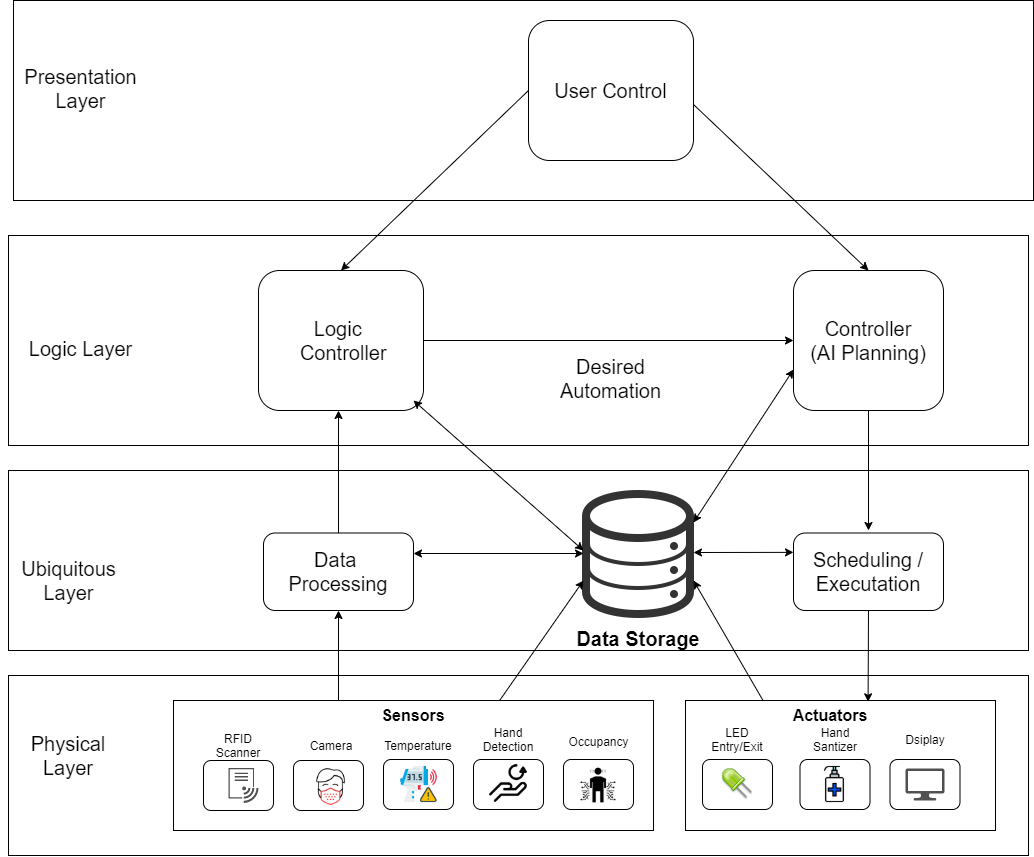

The diagram above was exported from draw.io. Its source (the exported page's mxGraphModel, read from the mxfile embedded in the PNG):
<mxGraphModel dx="3020" dy="2183" grid="1" gridSize="10" guides="1" tooltips="1" connect="1" arrows="1" fold="1" page="1" pageScale="1" pageWidth="850" pageHeight="1100" math="0" shadow="0">
  <root>
    <mxCell id="0" />
    <mxCell id="1" parent="0" />
    <UserObject label="" id="oZ6ULUyed8bidHpco2WP-1">
      <mxCell style="rounded=1;whiteSpace=wrap;html=1;" parent="1" vertex="1">
        <mxGeometry x="110" y="630" width="70" height="50" as="geometry" />
      </mxCell>
    </UserObject>
    <mxCell id="oZ6ULUyed8bidHpco2WP-2" value="" style="rounded=1;whiteSpace=wrap;html=1;" parent="1" vertex="1">
      <mxGeometry x="200" y="630" width="70" height="50" as="geometry" />
    </mxCell>
    <mxCell id="oZ6ULUyed8bidHpco2WP-3" value="" style="rounded=1;whiteSpace=wrap;html=1;" parent="1" vertex="1">
      <mxGeometry x="380" y="629" width="70" height="50" as="geometry" />
    </mxCell>
    <mxCell id="oZ6ULUyed8bidHpco2WP-4" value="" style="rounded=1;whiteSpace=wrap;html=1;" parent="1" vertex="1">
      <mxGeometry x="290" y="629" width="70" height="50" as="geometry" />
    </mxCell>
    <mxCell id="oZ6ULUyed8bidHpco2WP-7" value="" style="rounded=1;whiteSpace=wrap;html=1;" parent="1" vertex="1">
      <mxGeometry x="609" y="629" width="70" height="50" as="geometry" />
    </mxCell>
    <mxCell id="oZ6ULUyed8bidHpco2WP-8" value="LED Entry/Exit" style="text;html=1;strokeColor=none;fillColor=none;align=center;verticalAlign=middle;whiteSpace=wrap;rounded=0;" parent="1" vertex="1">
      <mxGeometry x="624" y="599" width="40" height="20" as="geometry" />
    </mxCell>
    <mxCell id="oZ6ULUyed8bidHpco2WP-9" value="" style="pointerEvents=1;shadow=0;dashed=0;html=1;strokeColor=none;labelPosition=center;verticalLabelPosition=bottom;verticalAlign=top;align=center;fillColor=#505050;shape=mxgraph.mscae.intune.intune_wifi_profiles" parent="1" vertex="1">
      <mxGeometry x="135" y="637.5" width="30" height="35" as="geometry" />
    </mxCell>
    <mxCell id="oZ6ULUyed8bidHpco2WP-11" value="RFID Scanner" style="text;html=1;strokeColor=none;fillColor=none;align=center;verticalAlign=middle;whiteSpace=wrap;rounded=0;" parent="1" vertex="1">
      <mxGeometry x="125" y="610" width="40" height="10" as="geometry" />
    </mxCell>
    <mxCell id="oZ6ULUyed8bidHpco2WP-12" value="" style="shape=image;html=1;verticalAlign=top;verticalLabelPosition=bottom;labelBackgroundColor=#ffffff;imageAspect=0;aspect=fixed;image=https://cdn2.iconfinder.com/data/icons/coronavirus-15/1024/wearing_mask-128.png" parent="1" vertex="1">
      <mxGeometry x="215" y="634" width="45" height="45" as="geometry" />
    </mxCell>
    <mxCell id="oZ6ULUyed8bidHpco2WP-17" value="Camera" style="text;html=1;strokeColor=none;fillColor=none;align=center;verticalAlign=middle;whiteSpace=wrap;rounded=0;" parent="1" vertex="1">
      <mxGeometry x="217.5" y="605" width="40" height="20" as="geometry" />
    </mxCell>
    <mxCell id="oZ6ULUyed8bidHpco2WP-19" value="" style="shape=image;html=1;verticalAlign=top;verticalLabelPosition=bottom;labelBackgroundColor=#ffffff;imageAspect=0;aspect=fixed;image=https://cdn0.iconfinder.com/data/icons/coronavirus-34/512/thermometer-infrared-digital-medical-fever-128.png" parent="1" vertex="1">
      <mxGeometry x="305" y="634" width="40" height="40" as="geometry" />
    </mxCell>
    <mxCell id="oZ6ULUyed8bidHpco2WP-20" value="Temperature" style="text;html=1;strokeColor=none;fillColor=none;align=center;verticalAlign=middle;whiteSpace=wrap;rounded=0;" parent="1" vertex="1">
      <mxGeometry x="305" y="605" width="40" height="20" as="geometry" />
    </mxCell>
    <mxCell id="fl0YMPWv_9U9IXKq0bct-1" value="" style="shape=image;html=1;verticalAlign=top;verticalLabelPosition=bottom;labelBackgroundColor=#ffffff;imageAspect=0;aspect=fixed;image=https://cdn1.iconfinder.com/data/icons/environment-ecology-no-1219/100/13-energy-recycle-hand-128.png" parent="1" vertex="1">
      <mxGeometry x="395" y="633" width="40" height="40" as="geometry" />
    </mxCell>
    <mxCell id="fl0YMPWv_9U9IXKq0bct-3" value="Hand Detection" style="text;html=1;strokeColor=none;fillColor=none;align=center;verticalAlign=middle;whiteSpace=wrap;rounded=0;" parent="1" vertex="1">
      <mxGeometry x="395" y="599" width="40" height="20" as="geometry" />
    </mxCell>
    <mxCell id="fl0YMPWv_9U9IXKq0bct-9" value="" style="rounded=1;whiteSpace=wrap;html=1;" parent="1" vertex="1">
      <mxGeometry x="470" y="629" width="70" height="50" as="geometry" />
    </mxCell>
    <mxCell id="fl0YMPWv_9U9IXKq0bct-10" value="&lt;br&gt;Occupancy&lt;br&gt;" style="text;html=1;align=center;verticalAlign=middle;resizable=0;points=[];autosize=1;" parent="1" vertex="1">
      <mxGeometry x="465" y="589" width="80" height="30" as="geometry" />
    </mxCell>
    <mxCell id="fl0YMPWv_9U9IXKq0bct-11" value="" style="shape=image;html=1;verticalAlign=top;verticalLabelPosition=bottom;labelBackgroundColor=#ffffff;imageAspect=0;aspect=fixed;image=https://cdn2.iconfinder.com/data/icons/business-and-education-1/512/150_Sensor_body_Data_Human_Science_technology_smart-128.png" parent="1" vertex="1">
      <mxGeometry x="485.5" y="635.5" width="39" height="39" as="geometry" />
    </mxCell>
    <mxCell id="fl0YMPWv_9U9IXKq0bct-12" value="" style="shape=image;html=1;verticalAlign=top;verticalLabelPosition=bottom;labelBackgroundColor=#ffffff;imageAspect=0;aspect=fixed;image=https://cdn2.iconfinder.com/data/icons/fatcow/32x32/led.png" parent="1" vertex="1">
      <mxGeometry x="628.5" y="638.5" width="31" height="31" as="geometry" />
    </mxCell>
    <mxCell id="fl0YMPWv_9U9IXKq0bct-18" value="" style="rounded=0;whiteSpace=wrap;html=1;fillColor=none;" parent="1" vertex="1">
      <mxGeometry x="80" y="570" width="480" height="130" as="geometry" />
    </mxCell>
    <mxCell id="fl0YMPWv_9U9IXKq0bct-20" value="&lt;b&gt;&lt;font style=&quot;font-size: 16px&quot;&gt;Sensors&lt;/font&gt;&lt;/b&gt;" style="text;html=1;strokeColor=none;fillColor=none;align=center;verticalAlign=middle;whiteSpace=wrap;rounded=0;" parent="1" vertex="1">
      <mxGeometry x="300" y="570" width="40" height="29" as="geometry" />
    </mxCell>
    <mxCell id="fl0YMPWv_9U9IXKq0bct-21" value="" style="rounded=1;whiteSpace=wrap;html=1;" parent="1" vertex="1">
      <mxGeometry x="706.5" y="629" width="70" height="50" as="geometry" />
    </mxCell>
    <mxCell id="fl0YMPWv_9U9IXKq0bct-22" value="" style="shape=image;html=1;verticalAlign=top;verticalLabelPosition=bottom;labelBackgroundColor=#ffffff;imageAspect=0;aspect=fixed;image=https://cdn4.iconfinder.com/data/icons/hand-washing-filled/64/hygiene-17-128.png;fillColor=none;" parent="1" vertex="1">
      <mxGeometry x="721.5" y="634" width="40" height="40" as="geometry" />
    </mxCell>
    <mxCell id="fl0YMPWv_9U9IXKq0bct-23" value="Hand Santizer" style="text;html=1;strokeColor=none;fillColor=none;align=center;verticalAlign=middle;whiteSpace=wrap;rounded=0;" parent="1" vertex="1">
      <mxGeometry x="721.5" y="599" width="40" height="20" as="geometry" />
    </mxCell>
    <mxCell id="fl0YMPWv_9U9IXKq0bct-29" value="" style="rounded=0;whiteSpace=wrap;html=1;fillColor=none;" parent="1" vertex="1">
      <mxGeometry x="592" y="570" width="310" height="130" as="geometry" />
    </mxCell>
    <mxCell id="fl0YMPWv_9U9IXKq0bct-30" value="&lt;b&gt;&lt;font style=&quot;font-size: 16px&quot;&gt;Actuators&lt;/font&gt;&lt;/b&gt;" style="text;html=1;strokeColor=none;fillColor=none;align=center;verticalAlign=middle;whiteSpace=wrap;rounded=0;" parent="1" vertex="1">
      <mxGeometry x="716.5" y="570" width="40" height="29" as="geometry" />
    </mxCell>
    <mxCell id="fl0YMPWv_9U9IXKq0bct-36" value="" style="rounded=1;whiteSpace=wrap;html=1;" parent="1" vertex="1">
      <mxGeometry x="796.5" y="629" width="70" height="50" as="geometry" />
    </mxCell>
    <mxCell id="fl0YMPWv_9U9IXKq0bct-37" value="Dsiplay" style="text;html=1;strokeColor=none;fillColor=none;align=center;verticalAlign=middle;whiteSpace=wrap;rounded=0;" parent="1" vertex="1">
      <mxGeometry x="811.5" y="599" width="40" height="20" as="geometry" />
    </mxCell>
    <mxCell id="fl0YMPWv_9U9IXKq0bct-38" value="" style="pointerEvents=1;shadow=0;dashed=0;html=1;strokeColor=none;fillColor=#505050;labelPosition=center;verticalLabelPosition=bottom;verticalAlign=top;outlineConnect=0;align=center;shape=mxgraph.office.devices.lcd_monitor;" parent="1" vertex="1">
      <mxGeometry x="812" y="638" width="39" height="32" as="geometry" />
    </mxCell>
    <mxCell id="ZixUtAr9ouGFdfz9NLMM-3" value="" style="rounded=0;whiteSpace=wrap;html=1;fillColor=none;" parent="1" vertex="1">
      <mxGeometry x="-85" y="545" width="1020" height="180" as="geometry" />
    </mxCell>
    <mxCell id="ZixUtAr9ouGFdfz9NLMM-4" value="&lt;font style=&quot;font-size: 20px&quot;&gt;Physical Layer&lt;/font&gt;" style="text;html=1;strokeColor=none;fillColor=none;align=center;verticalAlign=middle;whiteSpace=wrap;rounded=0;" parent="1" vertex="1">
      <mxGeometry x="-80" y="577.5" width="110" height="95.5" as="geometry" />
    </mxCell>
    <mxCell id="ZixUtAr9ouGFdfz9NLMM-5" value="" style="shape=image;html=1;verticalAlign=top;verticalLabelPosition=bottom;labelBackgroundColor=#ffffff;imageAspect=0;aspect=fixed;image=https://cdn3.iconfinder.com/data/icons/linecons-free-vector-icons-pack/32/data-128.png;fillColor=none;" parent="1" vertex="1">
      <mxGeometry x="481" y="360" width="128" height="128" as="geometry" />
    </mxCell>
    <mxCell id="ZixUtAr9ouGFdfz9NLMM-6" value="&lt;span style=&quot;font-size: 20px&quot;&gt;&lt;b&gt;Data Storage&lt;/b&gt;&lt;/span&gt;" style="text;html=1;strokeColor=none;fillColor=none;align=center;verticalAlign=middle;whiteSpace=wrap;rounded=0;" parent="1" vertex="1">
      <mxGeometry x="465" y="460" width="160" height="95.5" as="geometry" />
    </mxCell>
    <mxCell id="ZixUtAr9ouGFdfz9NLMM-7" value="" style="rounded=0;whiteSpace=wrap;html=1;fillColor=none;" parent="1" vertex="1">
      <mxGeometry x="-85" y="340" width="1020" height="180" as="geometry" />
    </mxCell>
    <mxCell id="ZixUtAr9ouGFdfz9NLMM-8" value="&lt;span style=&quot;font-size: 20px&quot;&gt;Ubiquitous Layer&lt;/span&gt;" style="text;html=1;strokeColor=none;fillColor=none;align=center;verticalAlign=middle;whiteSpace=wrap;rounded=0;" parent="1" vertex="1">
      <mxGeometry x="-92.5" y="402.5" width="135" height="95.5" as="geometry" />
    </mxCell>
    <mxCell id="ZixUtAr9ouGFdfz9NLMM-9" value="&lt;font style=&quot;font-size: 20px&quot;&gt;Data &lt;br&gt;Processing&lt;/font&gt;" style="rounded=1;whiteSpace=wrap;html=1;fillColor=none;" parent="1" vertex="1">
      <mxGeometry x="170" y="402.5" width="150" height="77.5" as="geometry" />
    </mxCell>
    <mxCell id="ZixUtAr9ouGFdfz9NLMM-12" value="&lt;font style=&quot;font-size: 20px&quot;&gt;Scheduling / Executation&lt;br&gt;&lt;/font&gt;" style="rounded=1;whiteSpace=wrap;html=1;fillColor=none;" parent="1" vertex="1">
      <mxGeometry x="700" y="402.5" width="150" height="77.5" as="geometry" />
    </mxCell>
    <mxCell id="ZixUtAr9ouGFdfz9NLMM-14" value="" style="endArrow=classic;html=1;entryX=0.5;entryY=1;entryDx=0;entryDy=0;" parent="1" target="ZixUtAr9ouGFdfz9NLMM-9" edge="1">
      <mxGeometry width="50" height="50" relative="1" as="geometry">
        <mxPoint x="245" y="570" as="sourcePoint" />
        <mxPoint x="590" y="240" as="targetPoint" />
      </mxGeometry>
    </mxCell>
    <mxCell id="ZixUtAr9ouGFdfz9NLMM-15" value="" style="endArrow=classic;html=1;entryX=0.589;entryY=0.01;entryDx=0;entryDy=0;exitX=0.5;exitY=1;exitDx=0;exitDy=0;entryPerimeter=0;" parent="1" source="ZixUtAr9ouGFdfz9NLMM-12" target="fl0YMPWv_9U9IXKq0bct-29" edge="1">
      <mxGeometry width="50" height="50" relative="1" as="geometry">
        <mxPoint x="255" y="580" as="sourcePoint" />
        <mxPoint x="255" y="490" as="targetPoint" />
      </mxGeometry>
    </mxCell>
    <mxCell id="ZixUtAr9ouGFdfz9NLMM-16" value="" style="endArrow=classic;html=1;exitX=0.68;exitY=-0.003;exitDx=0;exitDy=0;exitPerimeter=0;" parent="1" source="fl0YMPWv_9U9IXKq0bct-18" edge="1">
      <mxGeometry width="50" height="50" relative="1" as="geometry">
        <mxPoint x="255" y="580" as="sourcePoint" />
        <mxPoint x="490" y="450" as="targetPoint" />
      </mxGeometry>
    </mxCell>
    <mxCell id="ZixUtAr9ouGFdfz9NLMM-17" value="" style="endArrow=classic;html=1;exitX=0.25;exitY=0;exitDx=0;exitDy=0;" parent="1" source="fl0YMPWv_9U9IXKq0bct-29" edge="1">
      <mxGeometry width="50" height="50" relative="1" as="geometry">
        <mxPoint x="416.4000000000001" y="579.6100000000001" as="sourcePoint" />
        <mxPoint x="600" y="450" as="targetPoint" />
      </mxGeometry>
    </mxCell>
    <mxCell id="ZixUtAr9ouGFdfz9NLMM-18" value="" style="endArrow=classic;startArrow=classic;html=1;" parent="1" edge="1">
      <mxGeometry width="50" height="50" relative="1" as="geometry">
        <mxPoint x="320" y="423" as="sourcePoint" />
        <mxPoint x="490" y="423" as="targetPoint" />
      </mxGeometry>
    </mxCell>
    <mxCell id="ZixUtAr9ouGFdfz9NLMM-20" value="&lt;span style=&quot;font-size: 20px&quot;&gt;Logic&amp;nbsp;&lt;br&gt;&amp;nbsp;Controller&lt;br&gt;&lt;/span&gt;" style="rounded=1;whiteSpace=wrap;html=1;fillColor=none;" parent="1" vertex="1">
      <mxGeometry x="165" y="140" width="165" height="140" as="geometry" />
    </mxCell>
    <mxCell id="ZixUtAr9ouGFdfz9NLMM-21" value="" style="endArrow=classic;html=1;exitX=0.5;exitY=0;exitDx=0;exitDy=0;" parent="1" source="ZixUtAr9ouGFdfz9NLMM-9" edge="1">
      <mxGeometry width="50" height="50" relative="1" as="geometry">
        <mxPoint x="255" y="580" as="sourcePoint" />
        <mxPoint x="245" y="280" as="targetPoint" />
      </mxGeometry>
    </mxCell>
    <mxCell id="ZixUtAr9ouGFdfz9NLMM-22" value="&lt;span style=&quot;font-size: 20px&quot;&gt;Logic Layer&lt;/span&gt;" style="text;html=1;strokeColor=none;fillColor=none;align=center;verticalAlign=middle;whiteSpace=wrap;rounded=0;" parent="1" vertex="1">
      <mxGeometry x="-80" y="170" width="135" height="95.5" as="geometry" />
    </mxCell>
    <mxCell id="ZixUtAr9ouGFdfz9NLMM-23" value="&lt;font style=&quot;font-size: 20px&quot;&gt;Controller&lt;br&gt;(AI Planning)&lt;br&gt;&lt;/font&gt;" style="rounded=1;whiteSpace=wrap;html=1;fillColor=none;" parent="1" vertex="1">
      <mxGeometry x="700" y="140" width="150" height="140" as="geometry" />
    </mxCell>
    <mxCell id="ZixUtAr9ouGFdfz9NLMM-24" value="" style="endArrow=classic;html=1;exitX=0.5;exitY=1;exitDx=0;exitDy=0;" parent="1" source="ZixUtAr9ouGFdfz9NLMM-23" edge="1">
      <mxGeometry width="50" height="50" relative="1" as="geometry">
        <mxPoint x="785" y="490" as="sourcePoint" />
        <mxPoint x="775" y="400" as="targetPoint" />
      </mxGeometry>
    </mxCell>
    <mxCell id="ZixUtAr9ouGFdfz9NLMM-25" value="" style="endArrow=classic;startArrow=classic;html=1;" parent="1" edge="1">
      <mxGeometry width="50" height="50" relative="1" as="geometry">
        <mxPoint x="320" y="270" as="sourcePoint" />
        <mxPoint x="490" y="420" as="targetPoint" />
      </mxGeometry>
    </mxCell>
    <mxCell id="ZixUtAr9ouGFdfz9NLMM-26" value="" style="endArrow=classic;startArrow=classic;html=1;" parent="1" edge="1">
      <mxGeometry width="50" height="50" relative="1" as="geometry">
        <mxPoint x="700" y="239" as="sourcePoint" />
        <mxPoint x="600" y="392" as="targetPoint" />
      </mxGeometry>
    </mxCell>
    <mxCell id="ZixUtAr9ouGFdfz9NLMM-28" value="&lt;span style=&quot;color: rgba(0 , 0 , 0 , 0) ; font-family: monospace ; font-size: 0px&quot;&gt;%3CmxGraphModel%3E%3Croot%3E%3CmxCell%20id%3D%220%22%2F%3E%3CmxCell%20id%3D%221%22%20parent%3D%220%22%2F%3E%3CmxCell%20id%3D%222%22%20value%3D%22%22%20style%3D%22endArrow%3Dclassic%3Bhtml%3D1%3BexitX%3D0.5%3BexitY%3D0%3BexitDx%3D0%3BexitDy%3D0%3B%22%20edge%3D%221%22%20parent%3D%221%22%3E%3CmxGeometry%20width%3D%2250%22%20height%3D%2250%22%20relative%3D%221%22%20as%3D%22geometry%22%3E%3CmxPoint%20x%3D%22245%22%20y%3D%22402.5%22%20as%3D%22sourcePoint%22%2F%3E%3CmxPoint%20x%3D%22245%22%20y%3D%22280%22%20as%3D%22targetPoint%22%2F%3E%3C%2FmxGeometry%3E%3C%2FmxCell%3E%3C%2Froot%3E%3C%2FmxGraphModel%3E&lt;/span&gt;" style="text;html=1;align=center;verticalAlign=middle;resizable=0;points=[];autosize=1;" parent="1" vertex="1">
      <mxGeometry x="560" y="114" width="20" height="20" as="geometry" />
    </mxCell>
    <mxCell id="ZixUtAr9ouGFdfz9NLMM-29" value="" style="endArrow=classic;html=1;exitX=1;exitY=0.5;exitDx=0;exitDy=0;entryX=0;entryY=0.5;entryDx=0;entryDy=0;" parent="1" source="ZixUtAr9ouGFdfz9NLMM-20" target="ZixUtAr9ouGFdfz9NLMM-23" edge="1">
      <mxGeometry width="50" height="50" relative="1" as="geometry">
        <mxPoint x="1100" y="120" as="sourcePoint" />
        <mxPoint x="700" y="200" as="targetPoint" />
      </mxGeometry>
    </mxCell>
    <mxCell id="ZixUtAr9ouGFdfz9NLMM-30" value="&lt;span style=&quot;font-size: 20px&quot;&gt;Desired Automation&lt;/span&gt;" style="text;html=1;strokeColor=none;fillColor=none;align=center;verticalAlign=middle;whiteSpace=wrap;rounded=0;" parent="1" vertex="1">
      <mxGeometry x="450" y="200" width="135" height="95.5" as="geometry" />
    </mxCell>
    <mxCell id="ZixUtAr9ouGFdfz9NLMM-31" value="" style="rounded=0;whiteSpace=wrap;html=1;fillColor=none;" parent="1" vertex="1">
      <mxGeometry x="-80" y="-130" width="1020" height="200" as="geometry" />
    </mxCell>
    <mxCell id="ZixUtAr9ouGFdfz9NLMM-32" value="&lt;span style=&quot;font-size: 20px&quot;&gt;User Control&lt;br&gt;&lt;/span&gt;" style="rounded=1;whiteSpace=wrap;html=1;fillColor=none;" parent="1" vertex="1">
      <mxGeometry x="435" y="-110" width="165" height="140" as="geometry" />
    </mxCell>
    <mxCell id="ZixUtAr9ouGFdfz9NLMM-33" value="" style="endArrow=classic;html=1;exitX=0;exitY=0.5;exitDx=0;exitDy=0;entryX=0.5;entryY=0;entryDx=0;entryDy=0;" parent="1" source="ZixUtAr9ouGFdfz9NLMM-32" target="ZixUtAr9ouGFdfz9NLMM-20" edge="1">
      <mxGeometry width="50" height="50" relative="1" as="geometry">
        <mxPoint x="420" y="70" as="sourcePoint" />
        <mxPoint x="255" y="290" as="targetPoint" />
        <Array as="points" />
      </mxGeometry>
    </mxCell>
    <mxCell id="ZixUtAr9ouGFdfz9NLMM-34" value="" style="endArrow=classic;html=1;exitX=1;exitY=0.6;exitDx=0;exitDy=0;entryX=0.5;entryY=0;entryDx=0;entryDy=0;exitPerimeter=0;" parent="1" source="ZixUtAr9ouGFdfz9NLMM-32" target="ZixUtAr9ouGFdfz9NLMM-23" edge="1">
      <mxGeometry width="50" height="50" relative="1" as="geometry">
        <mxPoint x="445" y="-40" as="sourcePoint" />
        <mxPoint x="257.5" y="130" as="targetPoint" />
        <Array as="points" />
      </mxGeometry>
    </mxCell>
    <mxCell id="ZixUtAr9ouGFdfz9NLMM-35" value="" style="rounded=0;whiteSpace=wrap;html=1;fillColor=none;" parent="1" vertex="1">
      <mxGeometry x="-85" y="105" width="1020" height="210" as="geometry" />
    </mxCell>
    <mxCell id="ZixUtAr9ouGFdfz9NLMM-37" value="&lt;span style=&quot;font-size: 20px&quot;&gt;Presentation Layer&lt;/span&gt;" style="text;html=1;strokeColor=none;fillColor=none;align=center;verticalAlign=middle;whiteSpace=wrap;rounded=0;" parent="1" vertex="1">
      <mxGeometry x="-80" y="-90" width="135" height="95.5" as="geometry" />
    </mxCell>
    <mxCell id="ZixUtAr9ouGFdfz9NLMM-38" value="" style="endArrow=classic;startArrow=classic;html=1;exitX=0;exitY=0.25;exitDx=0;exitDy=0;" parent="1" source="ZixUtAr9ouGFdfz9NLMM-12" edge="1">
      <mxGeometry width="50" height="50" relative="1" as="geometry">
        <mxPoint x="330" y="433" as="sourcePoint" />
        <mxPoint x="600" y="422" as="targetPoint" />
      </mxGeometry>
    </mxCell>
  </root>
</mxGraphModel>